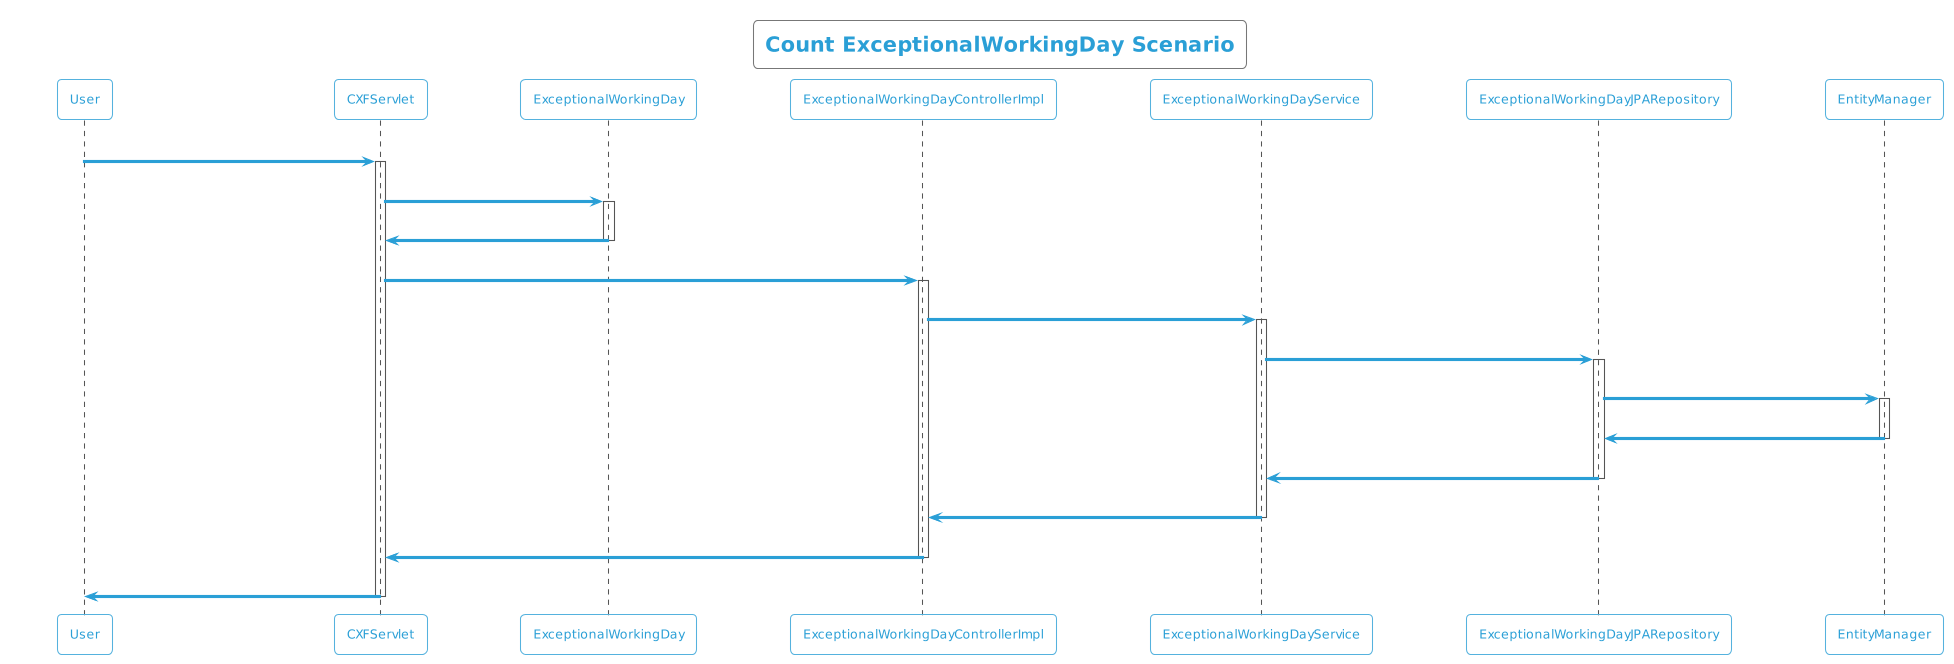

The diagram above was rendered by PlantUML. Its source (embedded in the PNG):
@startuml
!theme cyborg-outline
title Count ExceptionalWorkingDay Scenario
participant User
User -> CXFServlet: GET, ExceptionalWorkingDay
activate CXFServlet
CXFServlet -> ExceptionalWorkingDay: << count >>
activate ExceptionalWorkingDay
ExceptionalWorkingDay -> CXFServlet: << instance >>
deactivate ExceptionalWorkingDay
CXFServlet -> ExceptionalWorkingDayControllerImpl: count(:ExceptionalWorkingDay)
activate ExceptionalWorkingDayControllerImpl
ExceptionalWorkingDayControllerImpl -> ExceptionalWorkingDayService: count(:ExceptionalWorkingDay)
activate ExceptionalWorkingDayService
ExceptionalWorkingDayService -> ExceptionalWorkingDayJPARepository: count(:ExceptionalWorkingDay)
activate ExceptionalWorkingDayJPARepository
ExceptionalWorkingDayJPARepository -> EntityManager: save(:Long)
activate EntityManager
EntityManager -> ExceptionalWorkingDayJPARepository: << persisted Count >>
deactivate EntityManager
ExceptionalWorkingDayJPARepository -> ExceptionalWorkingDayService: << persisted Count >>
deactivate ExceptionalWorkingDayJPARepository
ExceptionalWorkingDayService -> ExceptionalWorkingDayControllerImpl: << persisted Count >>
deactivate ExceptionalWorkingDayService
ExceptionalWorkingDayControllerImpl -> CXFServlet: << persisted Count >>
deactivate ExceptionalWorkingDayControllerImpl
CXFServlet -> User: marshalled ExceptionalWorkingDay XML
deactivate CXFServlet
@enduml